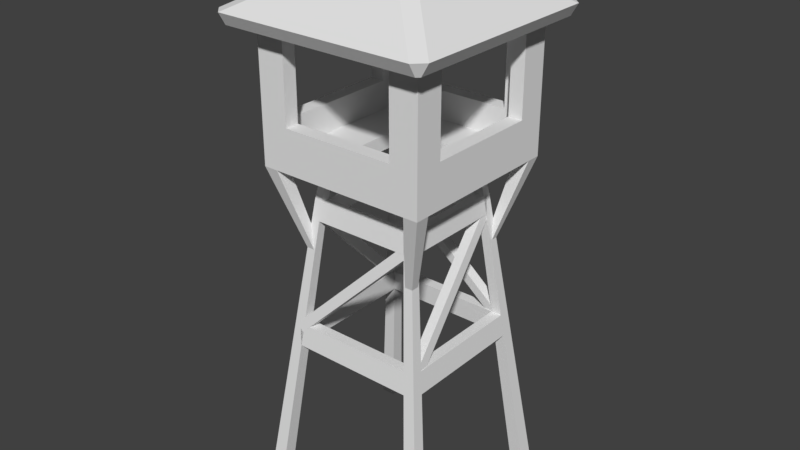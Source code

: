 # Source: Ireland_Military_Tower_2.blend  (saved by Blender 2.79.0; exported with 4.5.12 LTS)
import bpy
from mathutils import Matrix  # noqa: F401  (used for matrix-valued properties, if any)

bpy.ops.wm.read_factory_settings(use_empty=True)
scene = bpy.context.scene
scene.name = 'Scene'

# ---- collections
col_collection_1 = bpy.data.collections.new('Collection 1'); scene.collection.children.link(col_collection_1)

# ---- materials (node trees are filled in below, after node groups)
mat_material = bpy.data.materials.new('Material')
mat_material.alpha_threshold = 0.0
mat_material.use_transparent_shadow = False
mat_material.roughness = 0.5
mat_material.line_color = (0.0, 0.0, 0.0, 1.0)

# ---- material node trees

# ---- world
world_world = bpy.data.worlds.new('World'); scene.world = world_world
world_world.color = (0.05088, 0.05088, 0.05088)
world_world.use_sun_shadow = False
world_world.sun_shadow_jitter_overblur = 0.0
world_world.cycles.sampling_method = 'MANUAL'

# ---- meshes
me_cube = bpy.data.meshes.new('Cube')
me_cube.from_pydata([(1.95, 1.95, 4.4), (1.95, 1.65, 4.4), (1.65, 1.65, 4.4), (1.65, 1.95, 4.4), (1.755, 1.755, 5.6), (1.755, 1.485, 5.6), (1.485, 1.485, 5.6), (1.485, 1.755, 5.6), (1.95, -1.65, 4.4), (1.95, -1.95, 4.4), (1.65, -1.95, 4.4), (1.65, -1.65, 4.4), (1.755, -1.485, 5.6), (1.755, -1.755, 5.6), (1.485, -1.755, 5.6), (1.485, -1.485, 5.6), (-1.65, -1.65, 4.4), (-1.65, -1.95, 4.4), (-1.95, -1.95, 4.4), (-1.95, -1.65, 4.4), (-1.485, -1.485, 5.6), (-1.485, -1.755, 5.6), (-1.755, -1.755, 5.6), (-1.755, -1.485, 5.6), (-1.65, 1.95, 4.4), (-1.65, 1.65, 4.4), (-1.95, 1.65, 4.4), (-1.95, 1.95, 4.4), (-1.485, 1.755, 5.6), (-1.485, 1.485, 5.6), (-1.755, 1.485, 5.6), (-1.755, 1.755, 5.6), (3.25, 3.25, -6.0), (3.25, 2.75, -6.0), (2.75, 3.25, -6.0), (2.75, 2.75, -6.0), (3.25, -2.75, -6.0), (3.25, -3.25, -6.0), (2.75, -2.75, -6.0), (2.75, -3.25, -6.0), (-2.75, -2.75, -6.0), (-2.75, -3.25, -6.0), (-3.25, -2.75, -6.0), (-3.25, -3.25, -6.0), (-2.75, 3.25, -6.0), (-2.75, 2.75, -6.0), (-3.25, 3.25, -6.0), (-3.25, 2.75, -6.0), (-3.0, -3.0, 5.606), (-3.0, -3.0, 6.106), (-3.0, 3.0, 5.606), (-3.0, 3.0, 6.106), (3.0, -3.0, 5.606), (3.0, -3.0, 6.106), (3.0, 3.0, 5.606), (3.0, 3.0, 6.106), (1.0, 3.0, 5.606), (-1.0, 3.0, 5.606), (-1.0, 3.0, 6.106), (1.0, 3.0, 6.106), (-1.0, -3.0, 5.606), (1.0, -3.0, 5.606), (1.0, -3.0, 6.106), (-1.0, -3.0, 6.106), (-3.0, 1.0, 5.606), (-3.0, -1.0, 5.606), (-3.0, -1.0, 6.106), (-3.0, 1.0, 6.106), (3.0, -1.0, 5.606), (3.0, 1.0, 5.606), (3.0, 1.0, 6.106), (3.0, -1.0, 6.106), (1.0, 1.0, 6.106), (1.0, -1.0, 6.106), (-1.0, 1.0, 6.106), (-1.0, -1.0, 6.106), (-1.0, 1.0, 5.606), (-1.0, -1.0, 5.606), (1.0, 1.0, 5.606), (1.0, -1.0, 5.606), (-3.0, -2.5, 5.606), (3.0, -2.5, 6.106), (1.0, -2.5, 6.106), (-1.0, -2.5, 6.106), (-1.0, -2.5, 5.606), (1.0, -2.5, 5.606), (-3.0, -2.5, 6.106), (3.0, -2.5, 5.606), (2.5, 3.0, 6.106), (2.5, -3.0, 5.606), (2.5, 3.0, 5.606), (2.5, -3.0, 6.106), (2.5, 1.0, 6.106), (2.5, -1.0, 6.106), (2.5, 1.0, 5.606), (2.5, -1.0, 5.606), (2.5, -2.5, 6.106), (2.5, -2.5, 5.606), (-3.0, 2.5, 6.106), (3.0, 2.5, 5.606), (-3.0, 2.5, 5.606), (3.0, 2.5, 6.106), (1.0, 2.5, 6.106), (-1.0, 2.5, 6.106), (-1.0, 2.5, 5.606), (1.0, 2.5, 5.606), (2.5, 2.5, 5.606), (2.5, 2.5, 6.106), (-2.5, 3.0, 5.606), (-2.5, -3.0, 6.106), (-2.5, 3.0, 6.106), (-2.5, -3.0, 5.606), (-2.5, 1.0, 5.606), (-2.5, -1.0, 5.606), (-2.5, 1.0, 6.106), (-2.5, -1.0, 6.106), (-2.5, -2.5, 5.606), (-2.5, -2.5, 6.106), (-2.5, 2.5, 6.106), (-2.5, 2.5, 5.606), (-3.0, 2.5, 7.106), (-3.0, 3.0, 7.106), (2.5, 3.0, 7.106), (3.0, 3.0, 7.106), (3.0, -2.5, 7.106), (3.0, -3.0, 7.106), (-2.5, -3.0, 7.106), (-3.0, -3.0, 7.106), (-2.5, 3.0, 7.106), (-1.0, 3.0, 7.106), (1.0, 3.0, 7.106), (2.5, -3.0, 7.106), (1.0, -3.0, 7.106), (-1.0, -3.0, 7.106), (1.0, -2.5, 7.106), (-1.0, -2.5, 7.106), (-3.0, -2.5, 7.106), (-3.0, -1.0, 7.106), (-3.0, 1.0, 7.106), (3.0, 2.5, 7.106), (3.0, 1.0, 7.106), (3.0, -1.0, 7.106), (2.5, 1.0, 7.106), (2.5, -1.0, 7.106), (2.5, -2.5, 7.106), (-2.5, -2.5, 7.106), (2.5, 2.5, 7.106), (1.0, 2.5, 7.106), (-1.0, 2.5, 7.106), (-2.5, 2.5, 7.106), (-2.5, 1.0, 7.106), (-2.5, -1.0, 7.106), (-3.0, 2.5, 8.856), (-3.0, 3.0, 8.856), (2.5, 3.0, 8.856), (3.0, 3.0, 8.856), (3.0, -2.5, 8.856), (3.0, -3.0, 8.856), (-2.5, -3.0, 8.856), (-3.0, -3.0, 8.856), (-3.0, -2.5, 8.856), (2.5, -2.5, 8.856), (2.5, -3.0, 8.856), (3.0, 2.5, 8.856), (2.5, 2.5, 8.856), (-2.5, 3.0, 8.856), (-2.5, -2.5, 8.856), (-2.5, 2.5, 8.856), (-3.0, 2.5, 9.856), (-3.0, 3.0, 9.856), (2.5, 3.0, 9.856), (3.0, 3.0, 9.856), (3.0, -2.5, 9.856), (3.0, -3.0, 9.856), (-2.5, -3.0, 9.856), (-3.0, -3.0, 9.856), (-3.0, -2.5, 9.856), (2.5, -2.5, 9.856), (2.5, -3.0, 9.856), (3.0, 2.5, 9.856), (2.5, 2.5, 9.856), (-2.5, 3.0, 9.856), (-2.5, -2.5, 9.856), (-2.5, 2.5, 9.856), (-3.0, 2.5, 10.36), (-3.0, 3.0, 10.36), (2.5, 3.0, 10.36), (3.0, 3.0, 10.36), (3.0, -2.5, 10.36), (3.0, -3.0, 10.36), (-2.5, -3.0, 10.36), (-3.0, -3.0, 10.36), (-3.0, -2.5, 10.36), (2.5, -2.5, 10.36), (2.5, -3.0, 10.36), (3.0, 2.5, 10.36), (2.5, 2.5, 10.36), (-2.5, 3.0, 10.36), (-2.5, -2.5, 10.36), (-2.5, 2.5, 10.36), (2.5, 3.0, 9.856), (2.5, 2.5, 9.856), (2.5, -2.5, 9.856), (2.5, -3.0, 9.856), (2.5, 3.0, 10.36), (2.5, 2.5, 10.36), (2.5, -2.5, 10.36), (2.5, -3.0, 10.36), (2.5, 2.5, 9.856), (3.0, 2.5, 9.856), (-3.0, 2.5, 9.856), (-2.5, 2.5, 9.856), (2.5, 2.5, 10.36), (3.0, 2.5, 10.36), (-3.0, 2.5, 10.36), (-2.5, 2.5, 10.36), (-3.0, 2.5, 10.86), (-3.0, 3.0, 10.86), (2.5, 3.0, 10.86), (3.0, 3.0, 10.86), (3.0, 2.5, 10.86), (2.5, 2.5, 10.86), (-2.5, 3.0, 10.86), (-2.5, 2.5, 10.86), (2.5, 3.0, 10.86), (2.5, 2.5, 10.86), (2.5, -3.0, 10.36), (3.0, -3.0, 10.36), (-3.0, -3.0, 10.36), (-2.5, -3.0, 10.36), (2.5, -3.0, 10.36), (2.5, -3.0, 10.86), (2.5, -3.0, 10.86), (3.0, -3.0, 10.86), (-3.0, -3.0, 10.86), (-2.5, -3.0, 10.86), (-2.2, -2.2, -0.8), (-2.6, -2.2, -0.8), (-2.6, -2.6, -0.8), (-2.2, -2.6, -0.8), (-2.503, -2.118, -0.02), (-2.118, -2.503, -0.02), (-2.118, -2.118, -0.02), (-2.503, -2.503, -0.02), (-2.6, 2.6, -0.8), (-2.6, 2.2, -0.8), (-2.2, 2.2, -0.8), (-2.2, 2.6, -0.8), (-2.503, 2.118, -0.02), (-2.118, 2.503, -0.02), (-2.503, 2.503, -0.02), (-2.118, 2.118, -0.02), (2.6, -2.6, -0.8), (2.6, -2.2, -0.8), (2.2, -2.2, -0.8), (2.2, -2.6, -0.8), (2.503, -2.118, -0.02), (2.118, -2.118, -0.02), (2.503, -2.503, -0.02), (2.118, -2.503, -0.02), (2.2, 2.2, -0.8), (2.6, 2.2, -0.8), (2.2, 2.6, -0.8), (2.6, 2.6, -0.8), (2.503, 2.118, -0.02), (2.503, 2.503, -0.02), (2.118, 2.118, -0.02), (2.118, 2.503, -0.02), (2.6, -2.2, -0.8), (2.2, -2.2, -0.8), (2.503, -2.118, -0.02), (2.118, -2.118, -0.02), (2.6, 2.191, -0.8022), (2.2, 2.191, -0.8022), (2.503, 2.187, -0.01783), (2.118, 2.187, -0.01783), (-2.263, 2.118, -0.02), (-2.181, 2.2, -0.8), (-2.263, 2.503, -0.02), (-2.181, 2.6, -0.8), (-2.118, -2.283, -0.02), (-2.2, -2.201, -0.8), (-2.6, -2.201, -0.8), (-2.503, -2.283, -0.02), (-2.287, -2.503, -0.02), (-2.205, -2.6, -0.8), (-2.205, -2.2, -0.8), (-2.287, -2.118, -0.02), (0.0, 0.0, 12.86), (-2.5, -2.0, 7.106), (0.0, 0.0, 12.86), (-3.0, -2.0, 7.106), (0.0, 0.0, 12.86), (3.0, -2.0, 7.106), (0.0, 0.0, 12.86), (2.5, -2.0, 7.106), (2.033, 1.72, 3.737), (2.033, 2.033, 3.737), (1.72, 1.72, 3.737), (1.72, 2.033, 3.737), (-2.033, 1.72, 3.737), (-1.72, 2.033, 3.737), (-2.033, 2.033, 3.737), (-1.72, 1.72, 3.737), (-2.033, -1.72, 3.737), (-1.72, -2.033, 3.737), (-1.72, -1.72, 3.737), (-2.033, -2.033, 3.737), (2.033, -1.72, 3.737), (1.72, -1.72, 3.737), (2.033, -2.033, 3.737), (1.72, -2.033, 3.737), (1.799, -1.65, 4.4), (1.799, -1.95, 4.4), (1.728, -2.033, 3.737), (1.728, -1.72, 3.737), (1.95, 1.8, 4.4), (1.65, 1.8, 4.4), (2.033, 1.73, 3.737), (1.72, 1.73, 3.737), (1.819, 1.95, 4.4), (1.819, 1.65, 4.4), (1.748, 2.033, 3.737), (1.748, 1.72, 3.737), (-1.65, 1.789, 4.4), (-1.95, 1.789, 4.4), (-2.033, 1.719, 3.737), (-1.72, 1.719, 3.737), (1.918, 2.156, -0.09963), (2.165, 2.124, 0.1458), (1.918, 2.503, -0.05512), (2.165, 2.471, 0.1904), (2.165, 2.187, -0.3451), (2.413, 2.156, -0.09963), (2.165, 2.534, -0.3006), (2.413, 2.503, -0.05512), (-1.983, 2.007, 3.814), (-1.983, 1.66, 3.77), (-1.736, 1.628, 4.015), (-1.736, 1.975, 4.06), (-2.173, 1.909, -0.09963), (-2.142, 2.156, 0.1458), (-2.52, 1.909, -0.05512), (-2.489, 2.156, 0.1904), (-2.205, 2.156, -0.3451), (-2.173, 2.404, -0.09963), (-2.552, 2.156, -0.3006), (-2.52, 2.404, -0.05512), (-2.024, -1.992, 3.814), (-1.677, -1.992, 3.77), (-1.646, -1.744, 4.015), (-1.993, -1.744, 4.06), (-1.914, -2.163, -0.09963), (-2.162, -2.132, 0.1458), (-1.914, -2.51, -0.05512), (-2.162, -2.479, 0.1904), (-2.162, -2.195, -0.3451), (-2.409, -2.163, -0.09963), (-2.162, -2.542, -0.3006), (-2.409, -2.51, -0.05512), (1.987, -2.014, 3.814), (1.987, -1.667, 3.77), (1.739, -1.636, 4.015), (1.739, -1.983, 4.06), (2.147, -1.885, -0.09963), (2.115, -2.133, 0.1458), (2.494, -1.885, -0.05512), (2.462, -2.133, 0.1904), (2.178, -2.133, -0.3451), (2.147, -2.38, -0.09963), (2.525, -2.133, -0.3006), (2.494, -2.38, -0.05512), (1.998, 2.015, 3.814), (1.651, 2.015, 3.77), (1.619, 1.768, 4.015), (1.966, 1.768, 4.06), (-2.125, -1.847, 2.606), (-2.125, -2.125, 2.606), (-1.886, 2.086, 2.606), (-2.086, 2.086, 2.606), (2.096, 1.876, 2.606), (2.096, 2.096, 2.606), (1.851, -2.121, 2.606), (2.121, -2.121, 2.606), (2.121, -1.851, 2.606), (-1.847, -1.847, 2.606), (1.876, 2.096, 2.606), (1.851, -1.851, 2.606), (-2.086, 1.886, 2.606), (1.876, 1.876, 2.606), (-1.886, 1.886, 2.606), (-1.847, -2.125, 2.606), (2.5, -2.0, 8.856), (3.0, -2.0, 8.856), (-3.0, -2.0, 8.856), (-2.5, -2.0, 8.856), (2.5, -2.0, 9.856), (3.0, -2.0, 9.856), (-3.0, -2.0, 9.856), (-2.5, -2.0, 9.856), (2.5, 2.0, 7.106), (3.0, 2.0, 7.106), (-3.0, 2.0, 7.106), (-2.5, 2.0, 7.106), (2.5, 2.0, 8.856), (3.0, 2.0, 8.856), (-3.0, 2.0, 8.856), (-2.5, 2.0, 8.856), (2.5, 2.0, 9.856), (3.0, 2.0, 9.856), (-3.0, 2.0, 9.856), (-2.5, 2.0, 9.856), (2.0, -2.5, 7.106), (2.0, -3.0, 7.106), (2.0, 3.0, 7.106), (2.0, 2.5, 7.106), (2.0, -2.5, 8.856), (2.0, -3.0, 8.856), (2.0, 3.0, 8.856), (2.0, 2.5, 8.856), (2.0, -2.5, 9.856), (2.0, -3.0, 9.856), (2.0, 3.0, 9.856), (2.0, 2.5, 9.856), (-2.0, 3.0, 7.106), (-2.0, 2.5, 7.106), (-2.0, -2.5, 7.106), (-2.0, -3.0, 7.106), (-2.0, 3.0, 8.856), (-2.0, 2.5, 8.856), (-2.0, -2.5, 8.856), (-2.0, -3.0, 8.856), (-2.0, 3.0, 9.856), (-2.0, 2.5, 9.856), (-2.0, -2.5, 9.856), (-2.0, -3.0, 9.856), (-3.5, -3.741, 10.14), (-3.5, -3.991, 10.57), (0.0, -0.2769, 12.14), (0.0, -0.5269, 12.57), (3.5, -3.741, 10.14), (3.5, -3.991, 10.57), (0.0, -0.2769, 12.14), (0.0, -0.5269, 12.57), (3.5, 3.473, 10.14), (3.5, 3.723, 10.57), (0.0, 0.008975, 12.14), (0.0, 0.259, 12.57), (-3.5, 3.473, 10.14), (-3.5, 3.723, 10.57), (0.0, 0.008975, 12.14), (0.0, 0.259, 12.57), (3.607, -3.634, 10.14), (3.857, -3.634, 10.57), (0.1429, -0.134, 12.14), (0.3929, -0.134, 12.57), (3.607, 3.366, 10.14), (3.857, 3.366, 10.57), (0.1429, -0.134, 12.14), (0.3929, -0.134, 12.57), (-3.607, 3.366, 10.14), (-3.857, 3.366, 10.57), (-0.1429, -0.134, 12.14), (-0.3929, -0.134, 12.57), (-3.607, -3.634, 10.14), (-3.857, -3.634, 10.57), (-0.1429, -0.134, 12.14), (-0.3929, -0.134, 12.57)], [], [(253, 252, 37, 36), (4, 7, 6, 5), (0, 4, 5, 1), (1, 5, 6, 2), (2, 6, 7, 3), (4, 0, 3, 7), (245, 244, 46, 47), (12, 15, 14, 13), (8, 12, 13, 9), (9, 13, 14, 10), (10, 14, 15, 11), (12, 8, 11, 15), (261, 260, 35, 33), (20, 23, 22, 21), (16, 20, 21, 17), (17, 21, 22, 18), (18, 22, 23, 19), (20, 16, 19, 23), (237, 236, 40, 42), (28, 31, 30, 29), (24, 28, 29, 25), (25, 29, 30, 26), (26, 30, 31, 27), (28, 24, 27, 31), (239, 238, 43, 41), (260, 262, 34, 35), (254, 253, 36, 38), (247, 246, 45, 44), (238, 237, 42, 43), (244, 247, 44, 46), (263, 261, 33, 32), (252, 255, 39, 37), (262, 263, 32, 34), (236, 239, 41, 40), (246, 245, 47, 45), (255, 254, 38, 39), (100, 98, 51, 50), (90, 88, 55, 54), (87, 81, 53, 52), (111, 109, 49, 48), (100, 50, 379, 388), (49, 109, 126, 127), (93, 96, 144, 143), (83, 117, 145, 135), (116, 84, 60, 111), (84, 85, 61, 60), (89, 91, 62, 61), (61, 62, 63, 60), (108, 110, 58, 57), (57, 58, 59, 56), (104, 105, 78, 76), (119, 104, 76, 112), (112, 76, 77, 113), (102, 103, 74, 72), (77, 75, 73, 79), (107, 102, 72, 92), (92, 72, 73, 93), (101, 55, 123, 139), (103, 102, 147, 148), (106, 99, 69, 94), (94, 69, 68, 95), (99, 101, 70, 69), (69, 70, 71, 68), (80, 86, 66, 65), (65, 66, 67, 64), (75, 77, 76, 74), (78, 72, 74, 76), (72, 78, 79, 73), (48, 49, 86, 80), (77, 79, 85, 84), (113, 77, 84, 116), (73, 75, 83, 82), (93, 73, 82, 96), (71, 70, 140, 141), (95, 68, 87, 97), (68, 71, 81, 87), (79, 95, 97, 85), (53, 81, 124, 125), (78, 94, 95, 79), (105, 106, 94, 78), (82, 83, 135, 134), (102, 107, 146, 147), (52, 53, 91, 89), (96, 82, 134, 144), (85, 97, 89, 61), (56, 59, 88, 90), (70, 101, 139, 140), (56, 90, 106, 105), (54, 55, 101, 99), (111, 48, 377, 391), (118, 103, 148, 149), (98, 67, 138, 120), (63, 62, 132, 133), (108, 57, 104, 119), (57, 56, 105, 104), (64, 67, 98, 100), (106, 90, 386, 389), (55, 88, 122, 123), (75, 115, 117, 83), (65, 113, 116, 80), (74, 114, 115, 75), (103, 118, 114, 74), (64, 112, 113, 65), (100, 119, 112, 64), (50, 51, 110, 108), (87, 52, 383, 384), (62, 91, 131, 132), (60, 63, 109, 111), (136, 127, 159, 160), (144, 134, 132, 131), (134, 135, 133, 132), (149, 120, 138, 150), (150, 138, 137, 151), (151, 137, 136, 145), (141, 143, 144, 124), (140, 142, 143, 141), (139, 146, 142, 140), (125, 124, 156, 157), (128, 121, 153, 165), (123, 122, 154, 155), (122, 130, 147, 146), (130, 129, 148, 147), (129, 128, 149, 148), (135, 145, 126, 133), (81, 71, 141, 124), (88, 59, 130, 122), (117, 115, 151, 145), (92, 93, 143, 142), (109, 63, 133, 126), (58, 110, 128, 129), (107, 92, 142, 146), (110, 51, 121, 128), (59, 58, 129, 130), (115, 114, 150, 151), (51, 98, 120, 121), (91, 53, 125, 131), (114, 118, 149, 150), (86, 49, 127, 136), (66, 86, 136, 137), (67, 66, 137, 138), (176, 182, 399, 398), (177, 172, 397, 396), (160, 159, 175, 176), (165, 153, 169, 181), (144, 131, 413, 412), (126, 145, 426, 427), (127, 126, 158, 159), (139, 163, 405, 401), (156, 124, 293, 393), (172, 156, 393, 397), (180, 170, 422, 423), (163, 179, 409, 405), (167, 149, 425, 429), (139, 123, 155, 163), (131, 125, 157, 162), (121, 120, 152, 153), (180, 179, 195, 196), (173, 172, 188, 189), (170, 180, 196, 186), (171, 170, 186, 187), (146, 139, 401, 400), (162, 157, 173, 178), (182, 174, 435, 434), (146, 164, 419, 415), (153, 152, 168, 169), (149, 128, 424, 425), (163, 155, 171, 179), (155, 154, 170, 171), (162, 178, 421, 417), (157, 156, 172, 173), (149, 167, 407, 403), (159, 158, 174, 175), (198, 192, 191, 190), (188, 193, 194, 189), (187, 186, 218, 219), (197, 185, 217, 222), (175, 174, 190, 191), (181, 169, 185, 197), (176, 175, 191, 192), (172, 177, 208, 209), (177, 193, 212, 208), (168, 183, 199, 184), (178, 173, 189, 194), (198, 190, 207, 206), (177, 178, 194, 193), (169, 168, 184, 185), (183, 181, 200, 201), (179, 171, 187, 195), (222, 217, 216, 223), (219, 218, 221, 220), (190, 174, 203, 207), (199, 183, 201, 205), (182, 198, 206, 202), (174, 182, 202, 203), (181, 197, 204, 200), (225, 223, 235, 231), (176, 192, 214, 210), (182, 176, 210, 211), (198, 182, 211, 215), (193, 188, 213, 212), (192, 198, 215, 214), (188, 172, 209, 213), (222, 223, 225, 224), (195, 187, 219, 220), (186, 196, 221, 218), (204, 197, 222, 224), (216, 184, 228, 234), (199, 205, 230, 229), (205, 204, 224, 225), (185, 184, 216, 217), (229, 230, 231, 235), (228, 229, 235, 234), (226, 227, 233, 232), (195, 220, 233, 227), (223, 216, 234, 235), (184, 199, 229, 228), (221, 196, 226, 232), (196, 195, 227, 226), (220, 221, 232, 233), (205, 225, 231, 230), (242, 241, 239, 236), (243, 240, 237, 238), (241, 243, 238, 239), (240, 242, 236, 237), (304, 306, 242, 240), (305, 307, 243, 241), (307, 304, 240, 243), (306, 305, 241, 242), (248, 245, 282, 283), (250, 249, 247, 244), (249, 251, 246, 247), (248, 250, 244, 245), (300, 302, 250, 248), (301, 303, 251, 249), (302, 301, 249, 250), (303, 300, 248, 251), (257, 254, 286, 287), (258, 259, 255, 252), (257, 256, 270, 271), (256, 258, 252, 253), (308, 310, 258, 256), (309, 308, 256, 257), (310, 311, 259, 258), (311, 309, 257, 259), (267, 265, 263, 262), (265, 264, 261, 263), (262, 260, 277, 279), (264, 266, 260, 261), (296, 298, 266, 264), (298, 299, 267, 266), (297, 296, 264, 265), (299, 297, 265, 267), (271, 270, 274, 275), (254, 257, 271, 269), (256, 253, 268, 270), (253, 254, 269, 268), (275, 274, 272, 273), (270, 268, 272, 274), (269, 271, 275, 273), (268, 269, 273, 272), (276, 278, 279, 277), (267, 262, 279, 278), (266, 267, 278, 276), (260, 266, 276, 277), (280, 283, 282, 281), (245, 246, 281, 282), (251, 248, 283, 280), (246, 251, 280, 281), (284, 287, 286, 285), (255, 259, 284, 285), (254, 255, 285, 286), (259, 257, 287, 284), (288, 292, 294, 290), (160, 176, 398, 394), (293, 295, 392, 393), (289, 291, 394, 395), (395, 394, 398, 399), (393, 392, 396, 397), (3, 0, 297, 299), (0, 1, 296, 297), (2, 3, 299, 298), (1, 2, 298, 296), (25, 26, 300, 303), (27, 24, 301, 302), (301, 24, 320, 322), (26, 27, 302, 300), (16, 17, 313, 312), (18, 19, 304, 307), (17, 18, 307, 305), (16, 306, 327, 324), (10, 11, 309, 311), (9, 10, 311, 310), (11, 8, 316, 317), (8, 9, 310, 308), (312, 313, 314, 315), (305, 306, 315, 314), (17, 305, 314, 313), (306, 16, 312, 315), (317, 316, 318, 319), (309, 11, 317, 319), (8, 308, 318, 316), (308, 309, 319, 318), (320, 321, 323, 322), (25, 303, 323, 321), (24, 25, 321, 320), (303, 301, 322, 323), (325, 324, 327, 326), (19, 16, 324, 325), (306, 304, 326, 327), (304, 19, 325, 326), (329, 331, 339, 338), (330, 331, 335, 334), (334, 335, 333, 332), (332, 333, 329, 328), (330, 334, 332, 328), (335, 331, 329, 333), (337, 338, 339, 336), (330, 328, 337, 336), (331, 330, 336, 339), (328, 329, 338, 337), (341, 343, 351, 350), (342, 343, 347, 346), (346, 347, 345, 344), (344, 345, 341, 340), (342, 346, 344, 340), (347, 343, 341, 345), (349, 350, 351, 348), (342, 340, 349, 348), (343, 342, 348, 351), (340, 341, 350, 349), (353, 355, 363, 362), (354, 355, 359, 358), (358, 359, 357, 356), (356, 357, 353, 352), (354, 358, 356, 352), (359, 355, 353, 357), (361, 362, 363, 360), (354, 352, 361, 360), (355, 354, 360, 363), (352, 353, 362, 361), (365, 367, 375, 374), (366, 367, 371, 370), (370, 371, 369, 368), (368, 369, 365, 364), (366, 370, 368, 364), (371, 367, 365, 369), (373, 374, 375, 372), (366, 364, 373, 372), (367, 366, 372, 375), (364, 365, 374, 373), (387, 384, 383, 382), (386, 381, 380, 389), (379, 378, 390, 388), (376, 385, 391, 377), (119, 100, 388, 390), (108, 119, 390, 378), (54, 99, 380, 381), (48, 80, 376, 377), (80, 116, 385, 376), (97, 87, 384, 387), (116, 111, 391, 385), (90, 54, 381, 386), (89, 97, 387, 382), (99, 106, 389, 380), (52, 89, 382, 383), (50, 108, 378, 379), (145, 136, 291, 289), (144, 161, 392, 295), (182, 166, 395, 399), (166, 145, 289, 395), (161, 177, 396, 392), (124, 144, 295, 293), (136, 160, 394, 291), (400, 401, 405, 404), (402, 403, 407, 406), (406, 407, 411, 410), (404, 405, 409, 408), (164, 146, 400, 404), (152, 120, 402, 406), (167, 183, 411, 407), (183, 168, 410, 411), (179, 180, 408, 409), (168, 152, 406, 410), (180, 164, 404, 408), (120, 149, 403, 402), (414, 415, 419, 418), (412, 413, 417, 416), (416, 417, 421, 420), (418, 419, 423, 422), (170, 154, 418, 422), (161, 144, 412, 416), (178, 177, 420, 421), (164, 180, 423, 419), (131, 162, 417, 413), (122, 146, 415, 414), (177, 161, 416, 420), (154, 122, 414, 418), (427, 426, 430, 431), (425, 424, 428, 429), (429, 428, 432, 433), (431, 430, 434, 435), (183, 167, 429, 433), (166, 182, 434, 430), (174, 158, 431, 435), (145, 166, 430, 426), (165, 181, 432, 428), (181, 183, 433, 432), (128, 165, 428, 424), (158, 126, 427, 431), (436, 437, 439, 438), (438, 439, 443, 442), (442, 443, 441, 440), (440, 441, 437, 436), (438, 442, 440, 436), (443, 439, 437, 441), (444, 445, 447, 446), (446, 447, 451, 450), (450, 451, 449, 448), (448, 449, 445, 444), (446, 450, 448, 444), (451, 447, 445, 449), (452, 453, 455, 454), (454, 455, 459, 458), (458, 459, 457, 456), (456, 457, 453, 452), (454, 458, 456, 452), (459, 455, 453, 457), (460, 461, 463, 462), (462, 463, 467, 466), (466, 467, 465, 464), (464, 465, 461, 460), (462, 466, 464, 460), (467, 463, 461, 465), (441, 453, 455, 443), (440, 452, 453, 441), (442, 454, 452, 440), (439, 467, 465, 437), (437, 465, 464, 436), (436, 464, 466, 438), (450, 462, 460, 448), (448, 460, 461, 449), (449, 461, 463, 451), (447, 459, 457, 445), (445, 457, 456, 444), (444, 456, 458, 446), (455, 451, 463, 443)])
_uv = me_cube.uv_layers.new(name='UVMap')
_uv.uv.foreach_set('vector', [0.2372, 0.2457, 0.2372, 0.2457, 0.2372, 0.2457, 0.2372, 0.2457, 0.2372, 0.2457, 0.2372, 0.2457, 0.2372, 0.2457, 0.2372, 0.2457, 0.2372, 0.2457, 0.2372, 0.2457, 0.2372, 0.2457, 0.2372, 0.2457, 0.2372, 0.2457, 0.2372, 0.2457, 0.2372, 0.2457, 0.2372, 0.2457, 0.2372, 0.2457, 0.2372, 0.2457, 0.2372, 0.2457, 0.2372, 0.2457, 0.2372, 0.2457, 0.2372, 0.2457, 0.2372, 0.2457, 0.2372, 0.2457, 0.2372, 0.2457, 0.2372, 0.2457, 0.2372, 0.2457, 0.2372, 0.2457, 0.2372, 0.2457, 0.2372, 0.2457, 0.2372, 0.2457, 0.2372, 0.2457, 0.2372, 0.2457, 0.2372, 0.2457, 0.2372, 0.2457, 0.2372, 0.2457, 0.2372, 0.2457, 0.2372, 0.2457, 0.2372, 0.2457, 0.2372, 0.2457, 0.2372, 0.2457, 0.2372, 0.2457, 0.2372, 0.2457, 0.2372, 0.2457, 0.2372, 0.2457, 0.2372, 0.2457, 0.2372, 0.2457, 0.2372, 0.2457, 0.2372, 0.2457, 0.2372, 0.2457, 0.2372, 0.2457, 0.2372, 0.2457, 0.2372, 0.2457, 0.2372, 0.2457, 0.2372, 0.2457, 0.2372, 0.2457, 0.2372, 0.2457, 0.2372, 0.2457, 0.2372, 0.2457, 0.2372, 0.2457, 0.2372, 0.2457, 0.2372, 0.2457, 0.2372, 0.2457, 0.2372, 0.2457, 0.2372, 0.2457, 0.2372, 0.2457, 0.2372, 0.2457, 0.2372, 0.2457, 0.2372, 0.2457, 0.2372, 0.2457, 0.2372, 0.2457, 0.2372, 0.2457, 0.2372, 0.2457, 0.2372, 0.2457, 0.2372, 0.2457, 0.2372, 0.2457, 0.2372, 0.2457, 0.2372, 0.2457, 0.2372, 0.2457, 0.2372, 0.2457, 0.2372, 0.2457, 0.2372, 0.2457, 0.2372, 0.2457, 0.2372, 0.2457, 0.2372, 0.2457, 0.2372, 0.2457, 0.2372, 0.2457, 0.2372, 0.2457, 0.2372, 0.2457, 0.2372, 0.2457, 0.2372, 0.2457, 0.2372, 0.2457, 0.2372, 0.2457, 0.2372, 0.2457, 0.2372, 0.2457, 0.2372, 0.2457, 0.2372, 0.2457, 0.2372, 0.2457, 0.2372, 0.2457, 0.2372, 0.2457, 0.2372, 0.2457, 0.2372, 0.2457, 0.2372, 0.2457, 0.2372, 0.2457, 0.2372, 0.2457, 0.2372, 0.2457, 0.2372, 0.2457, 0.2372, 0.2457, 0.2372, 0.2457, 0.2372, 0.2457, 0.2372, 0.2457, 0.2372, 0.2457, 0.2372, 0.2457, 0.2372, 0.2457, 0.2372, 0.2457, 0.2372, 0.2457, 0.2372, 0.2457, 0.2372, 0.2457, 0.2372, 0.2457, 0.2372, 0.2457, 0.2372, 0.2457, 0.2372, 0.2457, 0.2372, 0.2457, 0.2372, 0.2457, 0.2372, 0.2457, 0.2372, 0.2457, 0.2372, 0.2457, 0.2372, 0.2457, 0.2372, 0.2457, 0.2372, 0.2457, 0.2372, 0.2457, 0.2372, 0.2457, 0.2372, 0.2457, 0.2372, 0.2457, 0.2372, 0.2457, 0.2372, 0.2457, 0.2372, 0.2457, 0.2372, 0.2457, 0.2372, 0.2457, 0.2372, 0.2457, 0.2372, 0.2457, 0.2372, 0.2457, 0.2372, 0.2457, 0.2372, 0.2457, 0.2372, 0.2457, 0.2372, 0.2457, 0.2372, 0.2457, 0.2372, 0.2457, 0.2372, 0.2457, 0.2372, 0.2457, 0.2372, 0.2457, 0.2372, 0.2457, 0.2372, 0.2457, 0.2372, 0.2457, 0.2372, 0.2457, 0.2372, 0.2457, 0.2372, 0.2457, 0.2372, 0.2457, 0.2372, 0.2457, 0.2372, 0.2457, 0.2372, 0.2457, 0.2372, 0.2457, 0.2372, 0.2457, 0.2372, 0.2457, 0.2372, 0.2457, 0.2372, 0.2457, 0.2372, 0.2457, 0.2372, 0.2457, 0.262, 0.7356, 0.262, 0.7356, 0.262, 0.7356, 0.262, 0.7356, 0.262, 0.7356, 0.262, 0.7356, 0.262, 0.7356, 0.262, 0.7356, 0.2372, 0.2457, 0.2372, 0.2457, 0.2372, 0.2457, 0.2372, 0.2457, 0.2372, 0.2457, 0.2372, 0.2457, 0.2372, 0.2457, 0.2372, 0.2457, 0.2372, 0.2457, 0.2372, 0.2457, 0.2372, 0.2457, 0.2372, 0.2457, 0.2372, 0.2457, 0.2372, 0.2457, 0.2372, 0.2457, 0.2372, 0.2457, 0.2372, 0.2457, 0.2372, 0.2457, 0.2372, 0.2457, 0.2372, 0.2457, 0.2372, 0.2457, 0.2372, 0.2457, 0.2372, 0.2457, 0.2372, 0.2457, 0.2372, 0.2457, 0.2372, 0.2457, 0.2372, 0.2457, 0.2372, 0.2457, 0.2372, 0.2457, 0.2372, 0.2457, 0.2372, 0.2457, 0.2372, 0.2457, 0.2372, 0.2457, 0.2372, 0.2457, 0.2372, 0.2457, 0.2372, 0.2457, 0.758, 0.7294, 0.758, 0.7294, 0.758, 0.7294, 0.758, 0.7294, 0.758, 0.7294, 0.758, 0.7294, 0.758, 0.7294, 0.758, 0.7294, 0.758, 0.7294, 0.758, 0.7294, 0.758, 0.7294, 0.758, 0.7294, 0.758, 0.7294, 0.758, 0.7294, 0.758, 0.7294, 0.758, 0.7294, 0.2372, 0.2457, 0.2372, 0.2457, 0.2372, 0.2457, 0.2372, 0.2457, 0.262, 0.7356, 0.262, 0.7356, 0.262, 0.7356, 0.262, 0.7356, 0.2372, 0.2457, 0.2372, 0.2457, 0.2372, 0.2457, 0.2372, 0.2457, 0.2372, 0.2457, 0.2372, 0.2457, 0.2372, 0.2457, 0.2372, 0.2457, 0.2372, 0.2457, 0.2372, 0.2457, 0.2372, 0.2457, 0.2372, 0.2457, 0.2372, 0.2457, 0.2372, 0.2457, 0.2372, 0.2457, 0.2372, 0.2457, 0.2372, 0.2457, 0.2372, 0.2457, 0.2372, 0.2457, 0.2372, 0.2457, 0.2372, 0.2457, 0.2372, 0.2457, 0.2372, 0.2457, 0.2372, 0.2457, 0.758, 0.7294, 0.758, 0.7294, 0.758, 0.7294, 0.758, 0.7294, 0.758, 0.7294, 0.758, 0.7294, 0.758, 0.7294, 0.758, 0.7294, 0.758, 0.7294, 0.758, 0.7294, 0.758, 0.7294, 0.758, 0.7294, 0.2372, 0.2457, 0.2372, 0.2457, 0.2372, 0.2457, 0.2372, 0.2457, 0.2372, 0.2457, 0.2372, 0.2457, 0.2372, 0.2457, 0.2372, 0.2457, 0.2372, 0.2457, 0.2372, 0.2457, 0.2372, 0.2457, 0.2372, 0.2457, 0.758, 0.7294, 0.758, 0.7294, 0.758, 0.7294, 0.758, 0.7294, 0.758, 0.7294, 0.758, 0.7294, 0.758, 0.7294, 0.758, 0.7294, 0.2372, 0.2457, 0.2372, 0.2457, 0.2372, 0.2457, 0.2372, 0.2457, 0.2372, 0.2457, 0.2372, 0.2457, 0.2372, 0.2457, 0.2372, 0.2457, 0.2372, 0.2457, 0.2372, 0.2457, 0.2372, 0.2457, 0.2372, 0.2457, 0.2372, 0.2457, 0.2372, 0.2457, 0.2372, 0.2457, 0.2372, 0.2457, 0.2372, 0.2457, 0.2372, 0.2457, 0.2372, 0.2457, 0.2372, 0.2457, 0.2372, 0.2457, 0.2372, 0.2457, 0.2372, 0.2457, 0.2372, 0.2457, 0.2372, 0.2457, 0.2372, 0.2457, 0.2372, 0.2457, 0.2372, 0.2457, 0.262, 0.7356, 0.262, 0.7356, 0.262, 0.7356, 0.262, 0.7356, 0.262, 0.7356, 0.262, 0.7356, 0.262, 0.7356, 0.262, 0.7356, 0.2372, 0.2457, 0.2372, 0.2457, 0.2372, 0.2457, 0.2372, 0.2457, 0.262, 0.7356, 0.262, 0.7356, 0.262, 0.7356, 0.262, 0.7356, 0.2372, 0.2457, 0.2372, 0.2457, 0.2372, 0.2457, 0.2372, 0.2457, 0.2372, 0.2457, 0.2372, 0.2457, 0.2372, 0.2457, 0.2372, 0.2457, 0.2372, 0.2457, 0.2372, 0.2457, 0.2372, 0.2457, 0.2372, 0.2457, 0.2372, 0.2457, 0.2372, 0.2457, 0.2372, 0.2457, 0.2372, 0.2457, 0.2372, 0.2457, 0.2372, 0.2457, 0.2372, 0.2457, 0.2372, 0.2457, 0.2372, 0.2457, 0.2372, 0.2457, 0.2371, 0.2457, 0.2371, 0.2457, 0.262, 0.7356, 0.262, 0.7356, 0.262, 0.7356, 0.262, 0.7356, 0.2372, 0.2457, 0.2372, 0.2457, 0.2372, 0.2457, 0.2372, 0.2457, 0.2372, 0.2457, 0.2372, 0.2457, 0.2372, 0.2457, 0.2372, 0.2457, 0.2372, 0.2457, 0.2372, 0.2457, 0.2372, 0.2457, 0.2372, 0.2457, 0.2372, 0.2457, 0.2372, 0.2457, 0.2372, 0.2457, 0.2372, 0.2457, 0.2372, 0.2457, 0.2372, 0.2457, 0.2372, 0.2457, 0.2372, 0.2457, 0.2372, 0.2457, 0.2372, 0.2457, 0.2372, 0.2457, 0.2372, 0.2457, 0.2372, 0.2457, 0.2372, 0.2457, 0.2372, 0.2457, 0.2372, 0.2457, 0.758, 0.7294, 0.758, 0.7294, 0.758, 0.7294, 0.758, 0.7294, 0.2372, 0.2457, 0.2372, 0.2457, 0.2372, 0.2457, 0.2372, 0.2457, 0.758, 0.7294, 0.758, 0.7294, 0.758, 0.7294, 0.758, 0.7294, 0.758, 0.7294, 0.758, 0.7294, 0.758, 0.7294, 0.758, 0.7294, 0.2372, 0.2457, 0.2372, 0.2457, 0.2372, 0.2457, 0.2372, 0.2457, 0.2372, 0.2457, 0.2372, 0.2457, 0.2372, 0.2457, 0.2372, 0.2457, 0.2372, 0.2457, 0.2372, 0.2457, 0.2372, 0.2457, 0.2372, 0.2457, 0.2372, 0.2457, 0.2372, 0.2457, 0.2372, 0.2457, 0.2372, 0.2457, 0.2372, 0.2457, 0.2372, 0.2457, 0.2372, 0.2457, 0.2372, 0.2457, 0.2372, 0.2457, 0.2372, 0.2457, 0.2372, 0.2457, 0.2372, 0.2457, 0.2372, 0.2457, 0.2372, 0.2457, 0.2372, 0.2457, 0.2372, 0.2457, 0.2619, 0.2541, 0.2619, 0.2541, 0.2619, 0.2541, 0.2619, 0.2541, 0.2619, 0.2541, 0.2619, 0.2541, 0.2619, 0.2541, 0.2619, 0.2541, 0.2619, 0.2541, 0.2619, 0.2541, 0.2619, 0.2541, 0.2619, 0.2541, 0.2619, 0.2541, 0.2619, 0.2541, 0.2619, 0.2541, 0.2619, 0.2541, 0.2619, 0.2541, 0.2619, 0.2541, 0.2619, 0.2541, 0.2619, 0.2541, 0.2619, 0.2541, 0.2619, 0.2541, 0.2619, 0.2541, 0.2619, 0.2541, 0.2619, 0.2541, 0.2619, 0.2541, 0.2619, 0.2541, 0.2619, 0.2541, 0.2619, 0.2541, 0.2619, 0.2541, 0.2619, 0.2541, 0.2619, 0.2541, 0.2372, 0.2457, 0.2372, 0.2457, 0.2372, 0.2457, 0.2372, 0.2457, 0.2372, 0.2457, 0.2372, 0.2457, 0.2372, 0.2457, 0.2372, 0.2457, 0.2372, 0.2457, 0.2372, 0.2457, 0.2372, 0.2457, 0.2372, 0.2457, 0.2619, 0.2541, 0.2619, 0.2541, 0.2619, 0.2541, 0.2619, 0.2541, 0.2619, 0.2541, 0.2619, 0.2541, 0.2619, 0.2541, 0.2619, 0.2541, 0.2619, 0.2541, 0.2619, 0.2541, 0.2619, 0.2541, 0.2619, 0.2541, 0.2619, 0.2541, 0.2619, 0.2541, 0.2619, 0.2541, 0.2619, 0.2541, 0.2372, 0.2457, 0.2372, 0.2457, 0.2372, 0.2457, 0.2372, 0.2457, 0.2372, 0.2457, 0.2372, 0.2457, 0.2372, 0.2457, 0.2372, 0.2457, 0.262, 0.7356, 0.262, 0.7356, 0.262, 0.7356, 0.262, 0.7356, 0.262, 0.7356, 0.262, 0.7356, 0.262, 0.7356, 0.262, 0.7356, 0.2372, 0.2457, 0.2372, 0.2457, 0.2372, 0.2457, 0.2372, 0.2457, 0.2372, 0.2457, 0.2372, 0.2457, 0.2372, 0.2457, 0.2372, 0.2457, 0.262, 0.7356, 0.262, 0.7356, 0.262, 0.7356, 0.262, 0.7356, 0.2372, 0.2457, 0.2372, 0.2457, 0.2372, 0.2457, 0.2372, 0.2457, 0.2372, 0.2457, 0.2372, 0.2457, 0.2372, 0.2457, 0.2372, 0.2457, 0.262, 0.7356, 0.262, 0.7356, 0.262, 0.7356, 0.262, 0.7356, 0.2372, 0.2457, 0.2372, 0.2457, 0.2372, 0.2457, 0.2372, 0.2457, 0.2372, 0.2457, 0.2372, 0.2457, 0.2372, 0.2457, 0.2372, 0.2457, 0.262, 0.7356, 0.262, 0.7356, 0.262, 0.7356, 0.262, 0.7356, 0.2372, 0.2457, 0.2372, 0.2457, 0.2372, 0.2457, 0.2372, 0.2457, 0.2372, 0.2457, 0.2372, 0.2457, 0.2372, 0.2457, 0.2372, 0.2457, 0.2372, 0.2457, 0.2372, 0.2457, 0.2372, 0.2457, 0.2372, 0.2457, 0.2372, 0.2457, 0.2372, 0.2457, 0.2372, 0.2457, 0.2372, 0.2457, 0.2372, 0.2457, 0.2372, 0.2457, 0.2372, 0.2457, 0.2372, 0.2457, 0.2372, 0.2457, 0.2372, 0.2457, 0.2372, 0.2457, 0.2372, 0.2457, 0.2372, 0.2457, 0.2372, 0.2457, 0.2372, 0.2457, 0.2372, 0.2457, 0.2619, 0.2541, 0.2619, 0.2541, 0.2619, 0.2541, 0.2619, 0.2541, 0.2619, 0.2541, 0.2619, 0.2541, 0.2619, 0.2541, 0.2619, 0.2541, 0.2372, 0.2457, 0.2372, 0.2457, 0.2372, 0.2457, 0.2372, 0.2457, 0.2372, 0.2457, 0.2372, 0.2457, 0.2372, 0.2457, 0.2372, 0.2457, 0.2372, 0.2457, 0.2372, 0.2457, 0.2372, 0.2457, 0.2372, 0.2457, 0.2372, 0.2457, 0.2372, 0.2457, 0.2372, 0.2457, 0.2372, 0.2457, 0.2372, 0.2457, 0.2372, 0.2457, 0.2372, 0.2457, 0.2372, 0.2457, 0.2372, 0.2457, 0.2372, 0.2457, 0.2372, 0.2457, 0.2372, 0.2457, 0.2619, 0.2541, 0.2619, 0.2541, 0.2619, 0.2541, 0.2619, 0.2541, 0.2372, 0.2457, 0.2372, 0.2457, 0.2372, 0.2457, 0.2372, 0.2457, 0.2372, 0.2457, 0.2372, 0.2457, 0.2372, 0.2457, 0.2372, 0.2457, 0.262, 0.256, 0.262, 0.256, 0.262, 0.256, 0.262, 0.256, 0.2372, 0.2457, 0.2372, 0.2457, 0.2372, 0.2457, 0.2372, 0.2457, 0.2372, 0.2457, 0.2372, 0.2457, 0.2372, 0.2457, 0.2372, 0.2457, 0.2372, 0.2457, 0.2372, 0.2457, 0.2372, 0.2457, 0.2372, 0.2457, 0.2372, 0.2457, 0.2372, 0.2457, 0.2372, 0.2457, 0.2372, 0.2457, 0.2619, 0.2541, 0.2619, 0.2541, 0.2619, 0.2541, 0.2619, 0.2541, 0.2372, 0.2457, 0.2372, 0.2457, 0.2372, 0.2457, 0.2372, 0.2457, 0.2372, 0.2457, 0.2372, 0.2457, 0.2372, 0.2457, 0.2372, 0.2457, 0.2619, 0.2541, 0.2619, 0.2541, 0.2619, 0.2541, 0.2619, 0.2541, 0.262, 0.256, 0.262, 0.256, 0.262, 0.256, 0.262, 0.256, 0.2619, 0.2541, 0.2619, 0.2541, 0.2619, 0.2541, 0.2619, 0.2541, 0.2372, 0.2457, 0.2372, 0.2457, 0.2372, 0.2457, 0.2372, 0.2457, 0.2372, 0.2457, 0.2372, 0.2457, 0.2372, 0.2457, 0.2372, 0.2457, 0.2372, 0.2457, 0.2372, 0.2457, 0.2372, 0.2457, 0.2372, 0.2457, 0.2372, 0.2457, 0.2372, 0.2457, 0.2372, 0.2457, 0.2372, 0.2457, 0.2619, 0.2541, 0.2619, 0.2541, 0.2619, 0.2541, 0.2619, 0.2541, 0.2372, 0.2457, 0.2372, 0.2457, 0.2372, 0.2457, 0.2372, 0.2457, 0.2372, 0.2457, 0.2372, 0.2457, 0.2372, 0.2457, 0.2372, 0.2457, 0.2372, 0.2457, 0.2372, 0.2457, 0.2372, 0.2457, 0.2372, 0.2457, 0.2372, 0.2457, 0.2372, 0.2457, 0.2372, 0.2457, 0.2372, 0.2457, 0.2372, 0.2457, 0.2372, 0.2457, 0.2372, 0.2457, 0.2372, 0.2457, 0.2372, 0.2457, 0.2372, 0.2457, 0.2372, 0.2457, 0.2372, 0.2457, 0.2372, 0.2457, 0.2372, 0.2457, 0.2372, 0.2457, 0.2372, 0.2457, 0.2372, 0.2457, 0.2372, 0.2457, 0.2372, 0.2457, 0.2372, 0.2457, 0.2372, 0.2457, 0.2372, 0.2457, 0.2372, 0.2457, 0.2372, 0.2457, 0.262, 0.7356, 0.262, 0.7356, 0.262, 0.7356, 0.262, 0.7356, 0.2372, 0.2457, 0.2372, 0.2457, 0.2372, 0.2457, 0.2372, 0.2457, 0.2372, 0.2457, 0.2372, 0.2457, 0.2372, 0.2457, 0.2372, 0.2457, 0.2372, 0.2457, 0.2372, 0.2457, 0.2372, 0.2457, 0.2372, 0.2457, 0.2372, 0.2457, 0.2372, 0.2457, 0.2372, 0.2457, 0.2372, 0.2457, 0.2372, 0.2457, 0.2372, 0.2457, 0.2372, 0.2457, 0.2372, 0.2457, 0.2372, 0.2457, 0.2372, 0.2457, 0.2372, 0.2457, 0.2372, 0.2457, 0.2372, 0.2457, 0.2372, 0.2457, 0.2372, 0.2457, 0.2372, 0.2457, 0.2372, 0.2457, 0.2372, 0.2457, 0.2372, 0.2457, 0.2372, 0.2457, 0.2372, 0.2457, 0.2372, 0.2457, 0.2372, 0.2457, 0.2372, 0.2457, 0.2372, 0.2457, 0.2372, 0.2457, 0.2372, 0.2457, 0.2372, 0.2457, 0.262, 0.7356, 0.262, 0.7356, 0.262, 0.7356, 0.262, 0.7356, 0.262, 0.7356, 0.262, 0.7356, 0.262, 0.7356, 0.262, 0.7356, 0.2372, 0.2457, 0.2372, 0.2457, 0.2372, 0.2457, 0.2372, 0.2457, 0.2372, 0.2457, 0.2372, 0.2457, 0.2372, 0.2457, 0.2372, 0.2457, 0.2372, 0.2457, 0.2372, 0.2457, 0.2372, 0.2457, 0.2372, 0.2457, 0.2372, 0.2457, 0.2372, 0.2457, 0.2372, 0.2457, 0.2372, 0.2457, 0.2372, 0.2457, 0.2372, 0.2457, 0.2372, 0.2457, 0.2372, 0.2457, 0.262, 0.7356, 0.262, 0.7356, 0.262, 0.7356, 0.262, 0.7356, 0.2372, 0.2457, 0.2372, 0.2457, 0.2372, 0.2457, 0.2372, 0.2457, 0.2372, 0.2457, 0.2372, 0.2457, 0.2372, 0.2457, 0.2372, 0.2457, 0.2372, 0.2457, 0.2372, 0.2457, 0.2372, 0.2457, 0.2372, 0.2457, 0.2372, 0.2457, 0.2372, 0.2457, 0.2372, 0.2457, 0.2372, 0.2457, 0.2372, 0.2457, 0.2372, 0.2457, 0.2372, 0.2457, 0.2372, 0.2457, 0.2372, 0.2457, 0.2372, 0.2457, 0.2372, 0.2457, 0.2372, 0.2457, 0.2372, 0.2457, 0.2372, 0.2457, 0.2372, 0.2457, 0.2372, 0.2457, 0.2372, 0.2457, 0.2372, 0.2457, 0.2372, 0.2457, 0.2372, 0.2457, 0.262, 0.7356, 0.262, 0.7356, 0.262, 0.7356, 0.262, 0.7356, 0.2372, 0.2457, 0.2372, 0.2457, 0.2372, 0.2457, 0.2372, 0.2457, 0.2372, 0.2457, 0.2372, 0.2457, 0.2372, 0.2457, 0.2372, 0.2457, 0.2372, 0.2457, 0.2372, 0.2457, 0.2372, 0.2457, 0.2372, 0.2457, 0.2372, 0.2457, 0.2372, 0.2457, 0.2372, 0.2457, 0.2372, 0.2457, 0.2372, 0.2457, 0.2372, 0.2457, 0.2372, 0.2457, 0.2372, 0.2457, 0.2372, 0.2457, 0.2372, 0.2457, 0.2372, 0.2457, 0.2372, 0.2457, 0.2372, 0.2457, 0.2372, 0.2457, 0.2372, 0.2457, 0.2372, 0.2457, 0.2372, 0.2457, 0.2372, 0.2457, 0.2372, 0.2457, 0.2372, 0.2457, 0.2372, 0.2457, 0.2372, 0.2457, 0.2372, 0.2457, 0.2372, 0.2457, 0.2372, 0.2457, 0.2372, 0.2457, 0.2372, 0.2457, 0.2372, 0.2457, 0.2372, 0.2457, 0.2372, 0.2457, 0.2372, 0.2457, 0.2372, 0.2457, 0.2372, 0.2457, 0.2372, 0.2457, 0.2372, 0.2457, 0.2372, 0.2457, 0.2372, 0.2457, 0.2372, 0.2457, 0.2372, 0.2457, 0.2372, 0.2457, 0.2372, 0.2457, 0.2372, 0.2457, 0.2372, 0.2457, 0.2372, 0.2457, 0.2372, 0.2457, 0.2372, 0.2457, 0.2372, 0.2457, 0.2372, 0.2457, 0.2372, 0.2457, 0.2372, 0.2457, 0.2372, 0.2457, 0.2372, 0.2457, 0.2372, 0.2457, 0.2372, 0.2457, 0.2372, 0.2457, 0.2372, 0.2457, 0.2372, 0.2457, 0.2372, 0.2457, 0.2372, 0.2457, 0.2372, 0.2457, 0.2372, 0.2457, 0.2372, 0.2457, 0.2372, 0.2457, 0.2372, 0.2457, 0.2372, 0.2457, 0.2372, 0.2457, 0.2372, 0.2457, 0.2372, 0.2457, 0.2372, 0.2457, 0.2372, 0.2457, 0.2372, 0.2457, 0.2372, 0.2457, 0.2372, 0.2457, 0.2372, 0.2457, 0.2372, 0.2457, 0.2372, 0.2457, 0.2372, 0.2457, 0.2372, 0.2457, 0.2372, 0.2457, 0.2372, 0.2457, 0.2372, 0.2457, 0.2372, 0.2457, 0.2372, 0.2457, 0.2372, 0.2457, 0.2372, 0.2457, 0.2372, 0.2457, 0.2372, 0.2457, 0.2372, 0.2457, 0.2372, 0.2457, 0.2372, 0.2457, 0.2372, 0.2457, 0.2372, 0.2457, 0.2372, 0.2457, 0.2372, 0.2457, 0.2372, 0.2457, 0.2372, 0.2457, 0.2372, 0.2457, 0.2372, 0.2457, 0.2372, 0.2457, 0.2372, 0.2457, 0.2372, 0.2457, 0.2372, 0.2457, 0.2372, 0.2457, 0.2372, 0.2457, 0.2372, 0.2457, 0.2372, 0.2457, 0.2372, 0.2457, 0.2372, 0.2457, 0.2372, 0.2457, 0.2372, 0.2457, 0.2372, 0.2457, 0.2372, 0.2457, 0.2372, 0.2457, 0.2372, 0.2457, 0.2372, 0.2457, 0.2372, 0.2457, 0.2372, 0.2457, 0.2372, 0.2457, 0.2372, 0.2457, 0.2372, 0.2457, 0.2372, 0.2457, 0.2372, 0.2457, 0.2372, 0.2457, 0.2372, 0.2457, 0.2372, 0.2457, 0.2372, 0.2457, 0.2372, 0.2457, 0.2372, 0.2457, 0.2372, 0.2457, 0.2372, 0.2457, 0.2372, 0.2457, 0.2372, 0.2457, 0.2372, 0.2457, 0.2372, 0.2457, 0.2372, 0.2457, 0.2372, 0.2457, 0.2372, 0.2457, 0.2372, 0.2457, 0.2372, 0.2457, 0.2372, 0.2457, 0.2372, 0.2457, 0.2372, 0.2457, 0.2372, 0.2457, 0.2372, 0.2457, 0.2372, 0.2457, 0.2372, 0.2457, 0.2372, 0.2457, 0.2372, 0.2457, 0.2372, 0.2457, 0.2372, 0.2457, 0.2372, 0.2457, 0.2372, 0.2457, 0.2372, 0.2457, 0.2372, 0.2457, 0.2372, 0.2457, 0.2372, 0.2457, 0.2372, 0.2457, 0.2372, 0.2457, 0.2372, 0.2457, 0.2372, 0.2457, 0.2372, 0.2457, 0.2372, 0.2457, 0.2372, 0.2457, 0.2372, 0.2457, 0.2372, 0.2457, 0.2372, 0.2457, 0.2372, 0.2457, 0.2372, 0.2457, 0.2372, 0.2457, 0.2372, 0.2457, 0.2372, 0.2457, 0.2372, 0.2457, 0.2372, 0.2457, 0.2372, 0.2457, 0.2372, 0.2457, 0.2372, 0.2457, 0.2372, 0.2457, 0.2372, 0.2457, 0.2372, 0.2457, 0.2372, 0.2457, 0.2372, 0.2457, 0.2372, 0.2457, 0.2372, 0.2457, 0.2372, 0.2457, 0.2372, 0.2457, 0.2372, 0.2457, 0.2372, 0.2457, 0.2372, 0.2457, 0.2372, 0.2457, 0.2372, 0.2457, 0.2372, 0.2457, 0.2372, 0.2457, 0.2372, 0.2457, 0.2372, 0.2457, 0.2372, 0.2457, 0.2372, 0.2457, 0.2372, 0.2457, 0.2372, 0.2457, 0.2372, 0.2457, 0.2372, 0.2457, 0.2372, 0.2457, 0.2372, 0.2457, 0.2372, 0.2457, 0.2372, 0.2457, 0.2372, 0.2457, 0.2372, 0.2457, 0.2372, 0.2457, 0.2372, 0.2457, 0.2372, 0.2457, 0.2372, 0.2457, 0.2372, 0.2457, 0.2372, 0.2457, 0.2372, 0.2457, 0.2372, 0.2457, 0.2372, 0.2457, 0.2372, 0.2457, 0.2372, 0.2457, 0.2372, 0.2457, 0.2372, 0.2457, 0.2372, 0.2457, 0.2372, 0.2457, 0.2372, 0.2457, 0.2372, 0.2457, 0.2372, 0.2457, 0.2372, 0.2457, 0.2372, 0.2457, 0.2372, 0.2457, 0.2372, 0.2457, 0.2372, 0.2457, 0.2372, 0.2457, 0.2372, 0.2457, 0.2372, 0.2457, 0.2372, 0.2457, 0.2372, 0.2457, 0.2372, 0.2457, 0.2372, 0.2457, 0.2372, 0.2457, 0.2372, 0.2457, 0.2372, 0.2457, 0.2372, 0.2457, 0.2372, 0.2457, 0.2372, 0.2457, 0.2372, 0.2457, 0.2372, 0.2457, 0.2371, 0.2457, 0.2371, 0.2457, 0.2371, 0.2457, 0.2371, 0.2457, 0.2372, 0.2457, 0.2372, 0.2457, 0.2372, 0.2457, 0.2372, 0.2457, 0.2619, 0.2541, 0.2619, 0.2541, 0.2619, 0.2541, 0.2619, 0.2541, 0.2619, 0.2541, 0.2619, 0.2541, 0.2619, 0.2541, 0.2619, 0.2541, 0.2619, 0.2541, 0.2619, 0.2541, 0.2619, 0.2541, 0.2619, 0.2541, 0.2619, 0.2541, 0.2619, 0.2541, 0.2619, 0.2541, 0.2619, 0.2541, 0.2372, 0.2457, 0.2372, 0.2457, 0.2372, 0.2457, 0.2372, 0.2457, 0.2372, 0.2457, 0.2372, 0.2457, 0.2372, 0.2457, 0.2372, 0.2457, 0.2372, 0.2457, 0.2372, 0.2457, 0.2372, 0.2457, 0.2372, 0.2457, 0.2372, 0.2457, 0.2372, 0.2457, 0.2372, 0.2457, 0.2372, 0.2457, 0.2372, 0.2457, 0.2372, 0.2457, 0.2372, 0.2457, 0.2372, 0.2457, 0.2372, 0.2457, 0.2372, 0.2457, 0.2372, 0.2457, 0.2372, 0.2457, 0.2372, 0.2457, 0.2372, 0.2457, 0.2372, 0.2457, 0.2372, 0.2457, 0.2372, 0.2457, 0.2372, 0.2457, 0.2372, 0.2457, 0.2372, 0.2457, 0.2372, 0.2457, 0.2372, 0.2457, 0.2372, 0.2457, 0.2372, 0.2457, 0.2372, 0.2457, 0.2372, 0.2457, 0.2372, 0.2457, 0.2372, 0.2457, 0.2372, 0.2457, 0.2372, 0.2457, 0.2372, 0.2457, 0.2372, 0.2457, 0.2372, 0.2457, 0.2372, 0.2457, 0.2372, 0.2457, 0.2372, 0.2457, 0.2372, 0.2457, 0.2372, 0.2457, 0.2372, 0.2457, 0.2372, 0.2457, 0.2372, 0.2457, 0.2372, 0.2457, 0.2372, 0.2457, 0.2372, 0.2457, 0.2372, 0.2457, 0.2372, 0.2457, 0.2372, 0.2457, 0.2372, 0.2457, 0.2372, 0.2457, 0.2372, 0.2457, 0.2372, 0.2457, 0.2372, 0.2457, 0.2372, 0.2457, 0.2372, 0.2457, 0.2372, 0.2457, 0.2372, 0.2457, 0.2372, 0.2457, 0.2372, 0.2457, 0.2372, 0.2457, 0.2372, 0.2457, 0.2372, 0.2457, 0.2372, 0.2457, 0.2372, 0.2457, 0.2372, 0.2457, 0.2372, 0.2457, 0.2372, 0.2457, 0.2372, 0.2457, 0.2372, 0.2457, 0.2372, 0.2457, 0.2372, 0.2457, 0.2372, 0.2457, 0.2372, 0.2457, 0.2372, 0.2457, 0.2372, 0.2457, 0.2372, 0.2457, 0.2372, 0.2457, 0.2372, 0.2457, 0.2372, 0.2457, 0.2372, 0.2457, 0.2372, 0.2457, 0.2372, 0.2457, 0.2372, 0.2457, 0.2372, 0.2457, 0.2372, 0.2457, 0.2372, 0.2457, 0.2372, 0.2457, 0.2372, 0.2457, 0.2372, 0.2457, 0.2372, 0.2457, 0.2372, 0.2457, 0.2372, 0.2457, 0.2372, 0.2457, 0.2372, 0.2457, 0.2372, 0.2457, 0.2372, 0.2457, 0.2372, 0.2457, 0.2372, 0.2457, 0.2372, 0.2457, 0.2372, 0.2457, 0.2372, 0.2457, 0.2372, 0.2457, 0.2372, 0.2457, 0.2372, 0.2457, 0.2372, 0.2457, 0.2372, 0.2457, 0.2372, 0.2457, 0.2372, 0.2457, 0.2372, 0.2457, 0.2372, 0.2457, 0.2372, 0.2457, 0.2372, 0.2457, 0.2372, 0.2457, 0.2372, 0.2457, 0.2372, 0.2457, 0.2372, 0.2457, 0.2372, 0.2457, 0.2371, 0.2457, 0.2371, 0.2457, 0.2371, 0.2457, 0.2371, 0.2457, 0.2371, 0.2457, 0.2371, 0.2457, 0.2371, 0.2457, 0.2371, 0.2457, 0.2371, 0.2457, 0.2371, 0.2457, 0.2371, 0.2457, 0.2371, 0.2457, 0.2371, 0.2457, 0.2371, 0.2457, 0.2371, 0.2457, 0.2371, 0.2457, 0.2371, 0.2457, 0.2371, 0.2457, 0.2371, 0.2457, 0.2371, 0.2457, 0.2371, 0.2457, 0.2371, 0.2457, 0.2371, 0.2457, 0.2371, 0.2457, 0.2371, 0.2457, 0.2371, 0.2457, 0.2371, 0.2457, 0.2371, 0.2457, 0.2371, 0.2457, 0.2371, 0.2457, 0.2371, 0.2457, 0.2371, 0.2457, 0.2371, 0.2457, 0.2371, 0.2457, 0.2371, 0.2457, 0.2371, 0.2457, 0.2371, 0.2457, 0.2371, 0.2457, 0.2371, 0.2457, 0.2371, 0.2457, 0.2371, 0.2457, 0.2371, 0.2457, 0.2371, 0.2457, 0.2371, 0.2457, 0.2371, 0.2457, 0.2371, 0.2457, 0.2371, 0.2457, 0.2371, 0.2457, 0.2371, 0.2457, 0.2371, 0.2457, 0.2371, 0.2457, 0.2371, 0.2457, 0.2371, 0.2457, 0.2371, 0.2457, 0.2371, 0.2457, 0.2371, 0.2457, 0.2371, 0.2457, 0.2371, 0.2457, 0.2371, 0.2457, 0.2371, 0.2457, 0.2371, 0.2457, 0.2371, 0.2457, 0.2371, 0.2457, 0.2371, 0.2457, 0.2371, 0.2457, 0.2371, 0.2457, 0.2371, 0.2457, 0.2371, 0.2457, 0.2371, 0.2457, 0.2371, 0.2457, 0.2371, 0.2457, 0.2371, 0.2457, 0.2371, 0.2457, 0.2371, 0.2457, 0.2371, 0.2457, 0.2371, 0.2457, 0.2371, 0.2457, 0.2371, 0.2457, 0.2371, 0.2457, 0.2371, 0.2457, 0.2371, 0.2457, 0.2371, 0.2457, 0.2371, 0.2457, 0.2371, 0.2457, 0.2371, 0.2457, 0.2371, 0.2457, 0.2371, 0.2457, 0.2371, 0.2457, 0.2371, 0.2457, 0.2371, 0.2457, 0.2371, 0.2457, 0.2371, 0.2457, 0.2371, 0.2457, 0.2371, 0.2457, 0.2371, 0.2457, 0.2371, 0.2457, 0.2371, 0.2457, 0.2371, 0.2457, 0.2371, 0.2457, 0.2371, 0.2457, 0.2371, 0.2457, 0.2371, 0.2457, 0.2371, 0.2457, 0.2371, 0.2457, 0.2371, 0.2457, 0.2371, 0.2457, 0.2371, 0.2457, 0.2371, 0.2457, 0.2371, 0.2457, 0.2371, 0.2457, 0.2371, 0.2457, 0.2371, 0.2457, 0.2371, 0.2457, 0.2371, 0.2457, 0.2371, 0.2457, 0.2371, 0.2457, 0.2371, 0.2457, 0.2371, 0.2457, 0.2371, 0.2457, 0.2371, 0.2457, 0.2371, 0.2457, 0.2371, 0.2457, 0.2371, 0.2457, 0.2371, 0.2457, 0.2371, 0.2457, 0.2371, 0.2457, 0.2371, 0.2457, 0.2371, 0.2457, 0.2371, 0.2457, 0.2371, 0.2457, 0.2371, 0.2457, 0.2371, 0.2457, 0.2371, 0.2457, 0.2371, 0.2457, 0.2371, 0.2457, 0.2371, 0.2457, 0.2371, 0.2457, 0.2371, 0.2457, 0.2371, 0.2457, 0.2371, 0.2457, 0.2371, 0.2457, 0.2371, 0.2457, 0.2371, 0.2457, 0.2371, 0.2457, 0.2371, 0.2457, 0.2371, 0.2457, 0.2371, 0.2457, 0.2371, 0.2457, 0.2371, 0.2457, 0.2371, 0.2457, 0.2371, 0.2457, 0.2371, 0.2457, 0.2371, 0.2457, 0.2371, 0.2457, 0.2371, 0.2457, 0.2371, 0.2457, 0.2371, 0.2457, 0.2371, 0.2457, 0.2371, 0.2457, 0.2371, 0.2457, 0.2372, 0.2457, 0.2372, 0.2457, 0.2372, 0.2457, 0.2372, 0.2457, 0.2372, 0.2457, 0.2372, 0.2457, 0.2372, 0.2457, 0.2372, 0.2457, 0.2372, 0.2457, 0.2372, 0.2457, 0.2372, 0.2457, 0.2372, 0.2457, 0.2371, 0.2457, 0.2371, 0.2457, 0.2371, 0.2457, 0.2371, 0.2457, 0.2372, 0.2457, 0.2372, 0.2457, 0.2372, 0.2457, 0.2372, 0.2457, 0.2372, 0.2457, 0.2372, 0.2457, 0.2372, 0.2457, 0.2372, 0.2457, 0.2372, 0.2457, 0.2372, 0.2457, 0.2372, 0.2457, 0.2372, 0.2457, 0.2372, 0.2457, 0.2372, 0.2457, 0.2371, 0.2457, 0.2371, 0.2457, 0.2372, 0.2457, 0.2372, 0.2457, 0.2371, 0.2457, 0.2371, 0.2457, 0.2372, 0.2457, 0.2372, 0.2457, 0.2372, 0.2457, 0.2372, 0.2457, 0.2372, 0.2457, 0.2372, 0.2457, 0.2371, 0.2457, 0.2371, 0.2457, 0.2372, 0.2457, 0.2372, 0.2457, 0.2372, 0.2457, 0.2372, 0.2457, 0.2372, 0.2457, 0.2372, 0.2457, 0.2372, 0.2457, 0.2372, 0.2457, 0.2372, 0.2457, 0.2372, 0.2457, 0.2372, 0.2457, 0.2372, 0.2457, 0.2372, 0.2457, 0.2372, 0.2457, 0.2372, 0.2457, 0.2372, 0.2457, 0.2372, 0.2457, 0.2372, 0.2457, 0.2372, 0.2457, 0.2372, 0.2457, 0.2619, 0.2541, 0.2619, 0.2541, 0.2619, 0.2541, 0.2619, 0.2541, 0.2619, 0.2541, 0.2619, 0.2541, 0.2619, 0.2541, 0.2619, 0.2541, 0.2619, 0.2541, 0.2619, 0.2541, 0.2619, 0.2541, 0.2619, 0.2541, 0.2619, 0.2541, 0.2619, 0.2541, 0.2619, 0.2541, 0.2619, 0.2541, 0.2619, 0.2541, 0.2619, 0.2541, 0.2619, 0.2541, 0.2619, 0.2541, 0.2619, 0.2541, 0.2619, 0.2541, 0.2619, 0.2541, 0.2619, 0.2541, 0.2372, 0.2457, 0.2372, 0.2457, 0.2372, 0.2457, 0.2372, 0.2457, 0.2619, 0.2541, 0.2619, 0.2541, 0.2619, 0.2541, 0.2619, 0.2541, 0.2619, 0.2541, 0.2619, 0.2541, 0.2619, 0.2541, 0.2619, 0.2541, 0.2619, 0.2541, 0.2619, 0.2541, 0.2619, 0.2541, 0.2619, 0.2541, 0.2619, 0.2541, 0.2619, 0.2541, 0.2619, 0.2541, 0.2619, 0.2541, 0.2619, 0.2541, 0.2619, 0.2541, 0.2619, 0.2541, 0.2619, 0.2541, 0.262, 0.256, 0.262, 0.256, 0.262, 0.256, 0.262, 0.256, 0.2619, 0.2541, 0.2619, 0.2541, 0.2619, 0.2541, 0.2619, 0.2541, 0.2372, 0.2457, 0.2372, 0.2457, 0.2372, 0.2457, 0.2372, 0.2457, 0.2372, 0.2457, 0.2372, 0.2457, 0.2372, 0.2457, 0.2372, 0.2457, 0.262, 0.256, 0.262, 0.256, 0.262, 0.256, 0.262, 0.256, 0.2619, 0.2541, 0.2619, 0.2541, 0.2619, 0.2541, 0.2619, 0.2541, 0.2619, 0.2541, 0.2619, 0.2541, 0.2619, 0.2541, 0.2619, 0.2541, 0.2619, 0.2541, 0.2619, 0.2541, 0.2619, 0.2541, 0.2619, 0.2541, 0.2619, 0.2541, 0.2619, 0.2541, 0.2619, 0.2541, 0.2619, 0.2541, 0.2619, 0.2541, 0.2619, 0.2541, 0.2619, 0.2541, 0.2619, 0.2541, 0.2619, 0.2541, 0.2619, 0.2541, 0.2619, 0.2541, 0.2619, 0.2541, 0.2372, 0.2457, 0.2372, 0.2457, 0.2372, 0.2457, 0.2372, 0.2457, 0.2619, 0.2541, 0.2619, 0.2541, 0.2619, 0.2541, 0.2619, 0.2541, 0.2372, 0.2457, 0.2372, 0.2457, 0.2372, 0.2457, 0.2372, 0.2457, 0.2619, 0.2541, 0.2619, 0.2541, 0.2619, 0.2541, 0.2619, 0.2541, 0.2372, 0.2457, 0.2372, 0.2457, 0.2372, 0.2457, 0.2372, 0.2457, 0.2619, 0.2541, 0.2619, 0.2541, 0.2619, 0.2541, 0.2619, 0.2541, 0.2619, 0.2541, 0.2619, 0.2541, 0.2619, 0.2541, 0.2619, 0.2541, 0.2372, 0.2457, 0.2372, 0.2457, 0.2372, 0.2457, 0.2372, 0.2457, 0.2619, 0.2541, 0.2619, 0.2541, 0.2619, 0.2541, 0.2619, 0.2541, 0.2619, 0.2541, 0.2619, 0.2541, 0.2619, 0.2541, 0.2619, 0.2541, 0.2619, 0.2541, 0.2619, 0.2541, 0.2619, 0.2541, 0.2619, 0.2541, 0.2619, 0.2541, 0.2619, 0.2541, 0.2619, 0.2541, 0.2619, 0.2541, 0.2619, 0.2541, 0.2619, 0.2541, 0.2619, 0.2541, 0.2619, 0.2541, 0.2619, 0.2541, 0.2619, 0.2541, 0.2619, 0.2541, 0.2619, 0.2541, 0.2372, 0.2457, 0.2372, 0.2457, 0.2372, 0.2457, 0.2372, 0.2457, 0.2619, 0.2541, 0.2619, 0.2541, 0.2619, 0.2541, 0.2619, 0.2541, 0.2372, 0.2457, 0.2372, 0.2457, 0.2372, 0.2457, 0.2372, 0.2457, 0.2372, 0.2457, 0.2372, 0.2457, 0.2372, 0.2457, 0.2372, 0.2457, 0.2372, 0.2457, 0.2372, 0.2457, 0.2372, 0.2457, 0.2372, 0.2457, 0.2372, 0.2457, 0.2372, 0.2457, 0.2372, 0.2457, 0.2372, 0.2457, 0.7422, 0.7266, 0.7422, 0.7266, 0.7422, 0.7266, 0.7422, 0.7266, 0.7422, 0.7266, 0.7422, 0.7266, 0.7422, 0.7266, 0.7422, 0.7266, 0.7422, 0.7266, 0.7422, 0.7266, 0.7422, 0.7266, 0.7422, 0.7266, 0.7422, 0.7266, 0.7422, 0.7266, 0.7422, 0.7266, 0.7422, 0.7266, 0.7422, 0.7266, 0.7422, 0.7266, 0.7422, 0.7266, 0.7422, 0.7266, 0.7422, 0.7266, 0.7422, 0.7266, 0.7422, 0.7266, 0.7422, 0.7266, 0.7422, 0.7266, 0.7422, 0.7266, 0.7422, 0.7266, 0.7422, 0.7266, 0.7422, 0.7266, 0.7422, 0.7266, 0.7422, 0.7266, 0.7422, 0.7266, 0.7422, 0.7266, 0.7422, 0.7266, 0.7422, 0.7266, 0.7422, 0.7266, 0.7422, 0.7266, 0.7422, 0.7266, 0.7422, 0.7266, 0.7422, 0.7266, 0.7422, 0.7266, 0.7422, 0.7266, 0.7422, 0.7266, 0.7422, 0.7266, 0.7422, 0.7266, 0.7422, 0.7266, 0.7422, 0.7266, 0.7422, 0.7266, 0.7422, 0.7266, 0.7422, 0.7266, 0.7422, 0.7266, 0.7422, 0.7266, 0.7422, 0.7266, 0.7422, 0.7266, 0.7422, 0.7266, 0.7422, 0.7266, 0.7422, 0.7266, 0.7422, 0.7266, 0.7422, 0.7266, 0.7422, 0.7266, 0.7422, 0.7266, 0.7422, 0.7266, 0.7422, 0.7266, 0.7422, 0.7266, 0.7422, 0.7266, 0.7422, 0.7266, 0.7422, 0.7266, 0.7422, 0.7266, 0.7422, 0.7266, 0.7422, 0.7266, 0.7422, 0.7266, 0.7422, 0.7266, 0.7422, 0.7266, 0.7422, 0.7266, 0.7422, 0.7266, 0.7422, 0.7266, 0.7422, 0.7266, 0.7422, 0.7266, 0.7422, 0.7266, 0.7422, 0.7266, 0.7422, 0.7266, 0.7422, 0.7266, 0.7422, 0.7266, 0.7422, 0.7266, 0.7422, 0.7266, 0.7422, 0.7266, 0.7422, 0.7266, 0.7422, 0.7266, 0.7422, 0.7266, 0.7422, 0.7266, 0.7422, 0.7266, 0.7422, 0.7266, 0.7422, 0.7266, 0.7422, 0.7266, 0.7422, 0.7266, 0.7422, 0.7266, 0.7422, 0.7266, 0.7422, 0.7266, 0.7422, 0.7266, 0.7422, 0.7266, 0.7422, 0.7266, 0.7422, 0.7266, 0.7422, 0.7266, 0.7422, 0.7266, 0.7422, 0.7266, 0.7422, 0.7266, 0.7422, 0.7266, 0.7422, 0.7266, 0.7422, 0.7266, 0.7422, 0.7266, 0.7422, 0.7266, 0.7422, 0.7266, 0.7422, 0.7266, 0.7422, 0.7266, 0.7422, 0.7266, 0.7422, 0.7266, 0.7422, 0.7266, 0.7422, 0.7266, 0.7422, 0.7266, 0.7422, 0.7266, 0.7422, 0.7266, 0.7422, 0.7266, 0.7422, 0.7266, 0.7422, 0.7266, 0.7422, 0.7266, 0.7422, 0.7266, 0.7422, 0.7266, 0.7422, 0.7266, 0.7422, 0.7266, 0.7422, 0.7266, 0.7422, 0.7266, 0.7422, 0.7266, 0.7422, 0.7266, 0.7422, 0.7266, 0.7422, 0.7266, 0.7422, 0.7266, 0.7422, 0.7266, 0.7422, 0.7266, 0.7422, 0.7266, 0.7422, 0.7266, 0.7422, 0.7266, 0.7422, 0.7266, 0.7422, 0.7266, 0.7422, 0.7266, 0.7422, 0.7266, 0.7422, 0.7266, 0.7422, 0.7266, 0.7422, 0.7266])
me_cube.materials.append(mat_material)
me_cube.use_remesh_preserve_volume = False
me_cube.use_remesh_preserve_attributes = False
me_cube.use_mirror_vertex_groups = False
me_cube.update()

# ---- objects
ob_tower = bpy.data.objects.new('Tower', me_cube)

# ---- transforms, parenting, visibility, modifiers, constraints
ob_tower.location = (0.0, 0.0, 0.0)
ob_tower.lock_rotations_4d = False
ob_tower.empty_display_type = 'ARROWS'
ob_tower.lineart.crease_threshold = 0.0

# ---- collection membership
col_collection_1.objects.link(ob_tower)

# ---- scene / render settings (as saved in the file)
scene.frame_start = 1; scene.frame_end = 250; scene.frame_set(1)
scene.render.engine = 'BLENDER_EEVEE_NEXT'
scene.render.resolution_percentage = 50
scene.render.dither_intensity = 0.0
scene.cycles.use_denoising = False
scene.cycles.samples = 128
scene.cycles.sampling_pattern = 'TABULATED_SOBOL'
scene.cycles.light_sampling_threshold = 0.0
scene.cycles.use_adaptive_sampling = False
scene.cycles.use_light_tree = False
scene.cycles.blur_glossy = 0.0
scene.cycles.sample_clamp_indirect = 0.0
scene.view_settings.view_transform = 'Standard'
bpy.context.view_layer.update()

# ---- added for rendering (the .blend has no active camera and no usable light): camera, sun
cam_auto = bpy.data.cameras.new('AutoCamera')
cam_auto.lens = 50.0
cam_auto.sensor_width = 36.0
cam_auto.clip_end = 1000.0
ob_auto_camera = bpy.data.objects.new('AutoCamera', cam_auto)
scene.collection.objects.link(ob_auto_camera)
ob_auto_camera.location = (20.1552, -24.3202, 19.5519)
ob_auto_camera.rotation_euler = (1.09748, -7.21219e-08, 0.694738)
scene.camera = ob_auto_camera
light_auto_sun = bpy.data.lights.new('AutoSun', 'SUN')
light_auto_sun.energy = 3.0
light_auto_sun.angle = 0.0523599
ob_auto_sun = bpy.data.objects.new('AutoSun', light_auto_sun)
scene.collection.objects.link(ob_auto_sun)
ob_auto_sun.rotation_euler = (0.872665, 0.174533, 0.523599)
bpy.context.view_layer.update()
